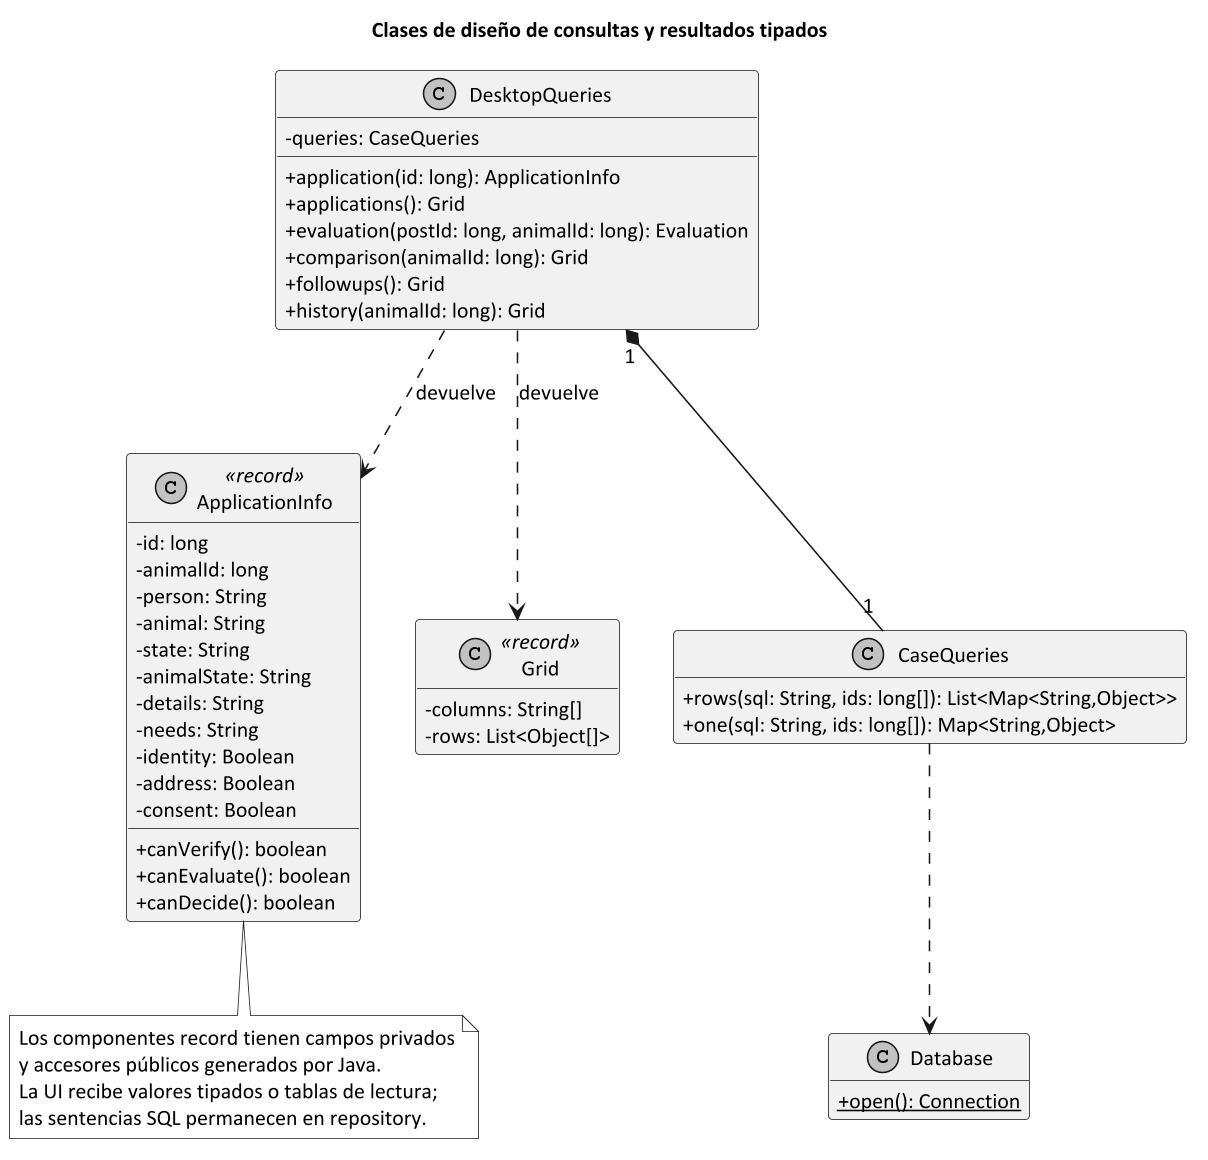

The diagram above was rendered by PlantUML. Its source (embedded in the PNG):
@startuml
title Clases de diseño de consultas y resultados tipados
skinparam monochrome true
skinparam shadowing false
skinparam classAttributeIconSize 0
skinparam defaultFontName Calibri
skinparam defaultFontSize 14
skinparam dpi 150
hide empty members

top to bottom direction
class DesktopQueries {
 -queries: CaseQueries
 +application(id: long): ApplicationInfo
 +applications(): Grid
 +evaluation(postId: long, animalId: long): Evaluation
 +comparison(animalId: long): Grid
 +followups(): Grid
 +history(animalId: long): Grid
}
class ApplicationInfo <<record>> {
 -id: long
 -animalId: long
 -person: String
 -animal: String
 -state: String
 -animalState: String
 -details: String
 -needs: String
 -identity: Boolean
 -address: Boolean
 -consent: Boolean
 +canVerify(): boolean
 +canEvaluate(): boolean
 +canDecide(): boolean
}
class Grid <<record>> {
 -columns: String[]
 -rows: List<Object[]>
}
class CaseQueries {
 +rows(sql: String, ids: long[]): List<Map<String,Object>>
 +one(sql: String, ids: long[]): Map<String,Object>
}
class Database {
 +{static} open(): Connection
}
DesktopQueries "1" *-- "1" CaseQueries
DesktopQueries ..> ApplicationInfo : devuelve
DesktopQueries ..> Grid : devuelve
CaseQueries ..> Database
note bottom of ApplicationInfo
Los componentes record tienen campos privados
y accesores públicos generados por Java.
La UI recibe valores tipados o tablas de lectura;
las sentencias SQL permanecen en repository.
end note
@enduml